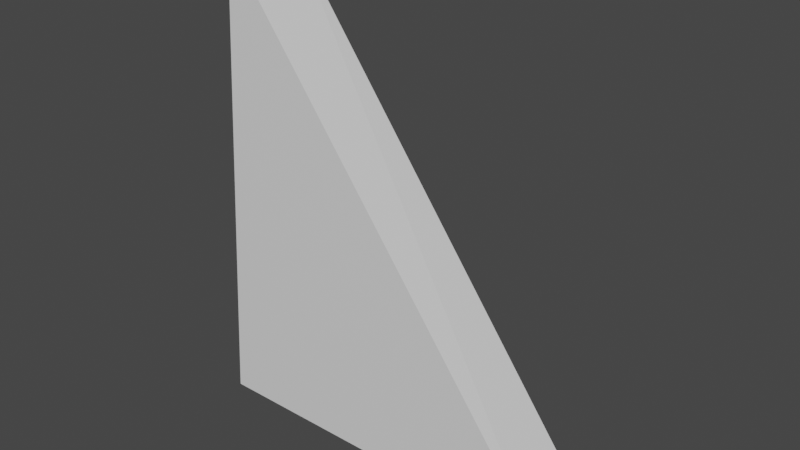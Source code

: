# Source: broken_9.blend  (saved by Blender 2.90.8; exported with 4.5.12 LTS)
import bpy
from mathutils import Matrix  # noqa: F401  (used for matrix-valued properties, if any)

bpy.ops.wm.read_factory_settings(use_empty=True)
scene = bpy.context.scene
scene.name = 'Scene'

# ---- collections
col_collection = bpy.data.collections.new('Collection'); scene.collection.children.link(col_collection)

# ---- materials (node trees are filled in below, after node groups)
mat_material = bpy.data.materials.new('Material')
mat_material.alpha_threshold = 0.0
mat_material.use_transparent_shadow = False
mat_material.line_color = (0.0, 0.0, 0.0, 1.0)

# ---- material node trees
mat_material.use_nodes = True; mat_material.node_tree.nodes.clear()
_N = mat_material.node_tree.nodes; _L = mat_material.node_tree.links
n0 = _N.new('ShaderNodeOutputMaterial'); n0.name = 'Material Output'; n0.location = (300, 300)
n1 = _N.new('ShaderNodeBsdfPrincipled'); n1.name = 'Principled BSDF'; n1.location = (10, 300)
n1.distribution = 'GGX'
n1.subsurface_method = 'BURLEY'
n1.inputs[2].default_value = 0.4
n1.inputs[3].default_value = 1.45
n1.inputs[27].default_value = (0.0, 0.0, 0.0, 1.0)
n1.inputs[28].default_value = 1.0
_L.new(n1.outputs[0], n0.inputs[0])
n0.is_active_output = True

# ---- world
world_world = bpy.data.worlds.new('World'); scene.world = world_world
world_world.use_nodes = True; world_world.node_tree.nodes.clear()
_N = world_world.node_tree.nodes; _L = world_world.node_tree.links
n0 = _N.new('ShaderNodeOutputWorld'); n0.name = 'World Output'; n0.location = (300, 300)
n1 = _N.new('ShaderNodeBackground'); n1.name = 'Background'; n1.location = (10, 300)
n1.inputs[0].default_value = (0.05088, 0.05088, 0.05088, 1.0)
_L.new(n1.outputs[0], n0.inputs[0])
n0.is_active_output = True
world_world.color = (0.05088, 0.05088, 0.05088)
world_world.use_sun_shadow = False
world_world.sun_shadow_jitter_overblur = 0.0

# ---- meshes
me_cube = bpy.data.meshes.new('Cube')
me_cube.from_pydata([(3.082, 0.124, 0.0), (1.944, 0.124, 1.557), (1.852, 0.124, 0.0), (3.096, -0.124, 0.0), (1.852, -0.124, 0.0), (1.947, -0.124, 1.552)], [], [(3, 5, 4), (3, 0, 1, 5), (0, 2, 1), (4, 2, 0, 3), (5, 1, 2, 4)])
_uv = me_cube.uv_layers.new(name='UVMap')
_uv.uv.foreach_set('vector', [0.375, 0.771, 0.5315, 0.8096, 0.375, 0.8128, 0.375, 0.771, 0.375, 0.4785, 0.5319, 0.4403, 0.5315, 0.8096, 0.375, 0.4785, 0.375, 0.4372, 0.5319, 0.4403, 0.3122, 0.75, 0.3122, 0.5, 0.3535, 0.5, 0.354, 0.75, 0.508, 0.7861, 0.5319, 0.4403, 0.375, 0.4372, 0.3122, 0.75])
me_cube.materials.append(mat_material)
me_cube.use_remesh_preserve_volume = False
me_cube.use_remesh_preserve_attributes = False
me_cube.use_mirror_vertex_groups = False
me_cube.update()

# ---- objects
ob_cube = bpy.data.objects.new('Cube', me_cube)

# ---- transforms, parenting, visibility, modifiers, constraints
ob_cube.location = (0.0, 0.0, 0.0)
ob_cube.lock_rotations_4d = False
ob_cube.empty_display_type = 'ARROWS'
ob_cube.lineart.crease_threshold = 0.0

# ---- collection membership
col_collection.objects.link(ob_cube)

# ---- scene / render settings (as saved in the file)
scene.frame_start = 1; scene.frame_end = 250; scene.frame_set(1)
scene.render.engine = 'BLENDER_EEVEE_NEXT'
scene.cycles.use_denoising = False
scene.cycles.samples = 128
scene.cycles.sampling_pattern = 'TABULATED_SOBOL'
scene.cycles.use_adaptive_sampling = False
scene.cycles.use_light_tree = False
scene.view_settings.view_transform = 'Filmic'
bpy.context.view_layer.update()

# ---- added for rendering (the .blend has no active camera and no usable light): camera, sun
cam_auto = bpy.data.cameras.new('AutoCamera')
cam_auto.lens = 50.0
cam_auto.sensor_width = 36.0
cam_auto.clip_end = 1000.0
ob_auto_camera = bpy.data.objects.new('AutoCamera', cam_auto)
scene.collection.objects.link(ob_auto_camera)
ob_auto_camera.location = (4.33198, -2.22977, 2.26483)
ob_auto_camera.rotation_euler = (1.09748, -7.21219e-08, 0.694738)
scene.camera = ob_auto_camera
light_auto_sun = bpy.data.lights.new('AutoSun', 'SUN')
light_auto_sun.energy = 3.0
light_auto_sun.angle = 0.0523599
ob_auto_sun = bpy.data.objects.new('AutoSun', light_auto_sun)
scene.collection.objects.link(ob_auto_sun)
ob_auto_sun.rotation_euler = (0.872665, 0.174533, 0.523599)
bpy.context.view_layer.update()

